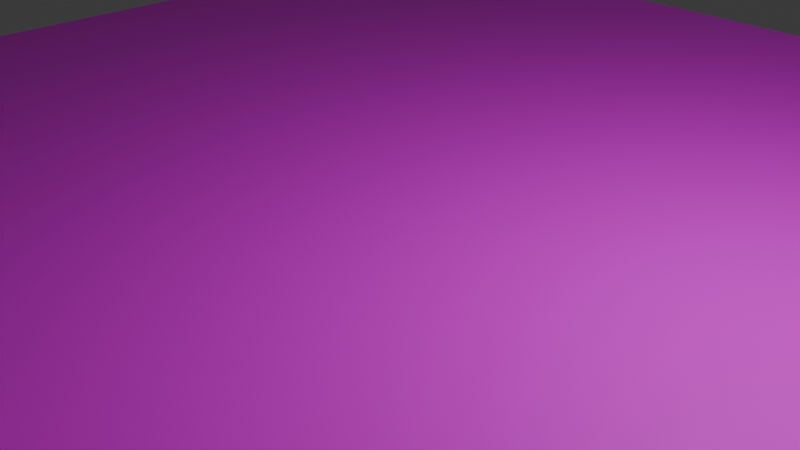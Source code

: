 # Source: Grass.blend  (saved by Blender 4.0.36; exported with 4.5.12 LTS)
import bpy
from mathutils import Matrix  # noqa: F401  (used for matrix-valued properties, if any)

bpy.ops.wm.read_factory_settings(use_empty=True)
scene = bpy.context.scene
scene.name = 'Scene'

# ---- collections
col_collection = bpy.data.collections.new('Collection'); scene.collection.children.link(col_collection)

# ---- images (referenced by path relative to the original .blend; pixels are not part of the script)
import os
ASSET_DIR = os.environ.get("B2B_ASSET_DIR", "")  # directory of the original .blend (textures are referenced by path, not embedded)
HERE = os.path.dirname(os.path.abspath(__file__))  # packed textures are extracted next to this script under _unpacked/

def load_image(name, relpath, width, height, colorspace="sRGB"):
    """Load a texture the original file referenced (path relative to the .blend, or extracted next to this script)."""
    p = next((c for c in (os.path.join(HERE, relpath), os.path.join(ASSET_DIR, relpath)) if relpath and os.path.exists(c)), "")
    if p:
        img = bpy.data.images.load(p, check_existing=True)
        img.name = name
    else:  # same state as the original file: an image datablock whose file is absent (Cycles renders it pink)
        img = bpy.data.images.new(name, width, height)
        img.source = "FILE"
        img.filepath = "//" + (relpath or name)
    img.colorspace_settings.name = colorspace
    return img
img_images_jpeg = load_image('images.jpeg', 'images.jpeg', 1024, 1024, 'sRGB')

# ---- materials (node trees are filled in below, after node groups)
mat_material_001 = bpy.data.materials.new('Material.001')
mat_material_001.use_transparent_shadow = False

# ---- material node trees
mat_material_001.use_nodes = True; mat_material_001.node_tree.nodes.clear()
_N = mat_material_001.node_tree.nodes; _L = mat_material_001.node_tree.links
n0 = _N.new('ShaderNodeBsdfPrincipled'); n0.name = 'Principled BSDF'; n0.location = (10, 300)
n0.inputs[3].default_value = 1.45
n1 = _N.new('ShaderNodeOutputMaterial'); n1.name = 'Material Output'; n1.location = (300, 300)
n2 = _N.new('ShaderNodeTexImage'); n2.name = 'Image Texture'; n2.location = (-280, 275)
n2.image = img_images_jpeg
_L.new(n0.outputs[0], n1.inputs[0])
_L.new(n2.outputs[0], n0.inputs[0])
n1.is_active_output = True

# ---- world
world_world = bpy.data.worlds.new('World'); scene.world = world_world
world_world.use_nodes = True; world_world.node_tree.nodes.clear()
_N = world_world.node_tree.nodes; _L = world_world.node_tree.links
n0 = _N.new('ShaderNodeOutputWorld'); n0.name = 'World Output'; n0.location = (300, 300)
n1 = _N.new('ShaderNodeBackground'); n1.name = 'Background'; n1.location = (10, 300)
n1.inputs[0].default_value = (0.05088, 0.05088, 0.05088, 1.0)
_L.new(n1.outputs[0], n0.inputs[0])
n0.is_active_output = True
world_world.color = (0.05088, 0.05088, 0.05088)
world_world.use_sun_shadow = False
world_world.sun_shadow_jitter_overblur = 0.0

# ---- cameras
cam_camera = bpy.data.cameras.new('Camera')
cam_camera.clip_end = 100.0
cam_camera.ortho_scale = 7.314

# ---- lights
light_light = bpy.data.lights.new('Light', 'POINT')
light_light.transmission_factor = 0.0
light_light.use_soft_falloff = False
light_light.energy = 1000.0
light_light.shadow_soft_size = 0.1
light_light.shadow_maximum_resolution = 0.006
light_light.use_absolute_resolution = True

# ---- meshes
me_plane = bpy.data.meshes.new('Plane')
me_plane.from_pydata([(-1.0, -1.0, 0.0), (1.0, -1.0, 0.0), (-1.0, 1.0, 0.0), (1.0, 1.0, 0.0)], [], [(0, 1, 3, 2)])
_uv = me_plane.uv_layers.new(name='UVMap')
_uv.uv.foreach_set('vector', [0.0, 0.0, 1.0, 0.0, 1.0, 1.0, 0.0, 1.0])
me_plane.materials.append(mat_material_001)
me_plane.update()

# ---- objects
ob_light = bpy.data.objects.new('Light', light_light)
ob_camera = bpy.data.objects.new('Camera', cam_camera)
ob_plane = bpy.data.objects.new('Plane', me_plane)

# ---- transforms, parenting, visibility, modifiers, constraints
ob_light.location = (4.076, 1.005, 5.904)
ob_light.rotation_euler = (0.6503, 0.05522, 1.866)
ob_light.lock_rotations_4d = False
ob_light.empty_display_type = 'ARROWS'
ob_light.color = (0.0, 0.0, 0.0, 0.0)
ob_light.lineart.crease_threshold = 0.0
ob_camera.location = (7.359, -6.926, 4.958)
ob_camera.rotation_euler = (1.109, 0.0, 0.8149)
ob_camera.lock_rotations_4d = False
ob_camera.empty_display_type = 'ARROWS'
ob_camera.color = (0.0, 0.0, 0.0, 0.0)
ob_camera.display_type = 'WIRE'
ob_camera.lineart.crease_threshold = 0.0
ob_plane.location = (0.0, 0.0, 0.0)
ob_plane.scale = (8.749, 8.749, 8.749)
_m = ob_plane.modifiers.new('ParticleSystem', 'PARTICLE_SYSTEM')

# ---- collection membership
col_collection.objects.link(ob_light)
col_collection.objects.link(ob_camera)
col_collection.objects.link(ob_plane)

# ---- scene / render settings (as saved in the file)
scene.camera = ob_camera
scene.frame_start = 1; scene.frame_end = 250; scene.frame_set(1)
scene.render.engine = 'BLENDER_EEVEE_NEXT'
scene.cycles.sampling_pattern = 'TABULATED_SOBOL'
bpy.context.view_layer.update()
